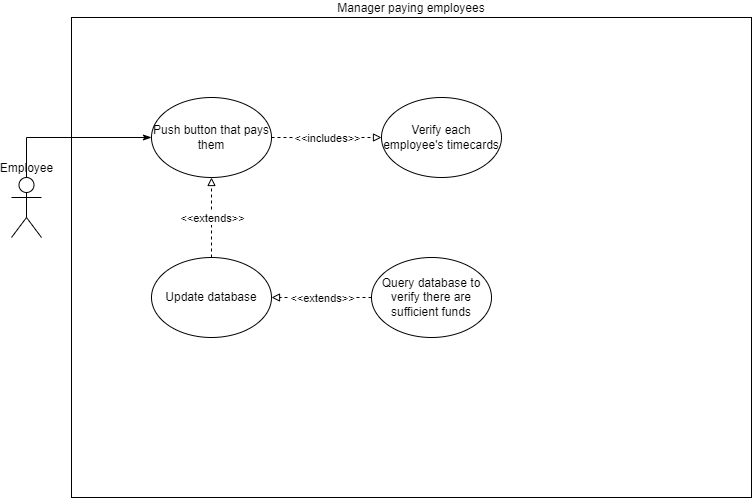

The diagram above was exported from draw.io. Its source (the exported page's mxGraphModel, read from the mxfile embedded in the PNG):
<mxGraphModel dx="1038" dy="539" grid="1" gridSize="10" guides="1" tooltips="1" connect="1" arrows="1" fold="1" page="1" pageScale="1" pageWidth="850" pageHeight="1100" math="0" shadow="0">
  <root>
    <mxCell id="0" />
    <mxCell id="1" parent="0" />
    <mxCell id="_lPnPYEXT0K2KWbVMuiK-1" value="Manager paying employees" style="rounded=0;whiteSpace=wrap;html=1;shadow=0;glass=0;sketch=0;labelPosition=center;verticalLabelPosition=top;align=center;verticalAlign=bottom;gradientColor=none;" vertex="1" parent="1">
      <mxGeometry x="80" y="40" width="680" height="480" as="geometry" />
    </mxCell>
    <mxCell id="_lPnPYEXT0K2KWbVMuiK-2" style="edgeStyle=orthogonalEdgeStyle;rounded=0;orthogonalLoop=1;jettySize=auto;html=1;endArrow=classicThin;endFill=1;" edge="1" parent="1" target="_lPnPYEXT0K2KWbVMuiK-11" source="_lPnPYEXT0K2KWbVMuiK-10">
      <mxGeometry relative="1" as="geometry">
        <mxPoint x="35" y="200" as="sourcePoint" />
        <Array as="points">
          <mxPoint x="35" y="160" />
          <mxPoint x="220" y="160" />
        </Array>
      </mxGeometry>
    </mxCell>
    <mxCell id="_lPnPYEXT0K2KWbVMuiK-3" value="Verify each employee's timecards" style="ellipse;whiteSpace=wrap;html=1;" vertex="1" parent="1">
      <mxGeometry x="390" y="120" width="120" height="80" as="geometry" />
    </mxCell>
    <mxCell id="_lPnPYEXT0K2KWbVMuiK-4" value="Update database" style="ellipse;whiteSpace=wrap;html=1;shadow=0;glass=1;sketch=0;" vertex="1" parent="1">
      <mxGeometry x="160" y="280" width="120" height="80" as="geometry" />
    </mxCell>
    <mxCell id="_lPnPYEXT0K2KWbVMuiK-5" value="" style="endArrow=block;html=1;rounded=0;dashed=1;endFill=0;" edge="1" parent="1" source="_lPnPYEXT0K2KWbVMuiK-4" target="_lPnPYEXT0K2KWbVMuiK-11">
      <mxGeometry relative="1" as="geometry">
        <mxPoint x="382.36917859666426" y="134.173536880485" as="sourcePoint" />
        <mxPoint x="280.00029271512574" y="120.0029611357929" as="targetPoint" />
      </mxGeometry>
    </mxCell>
    <mxCell id="_lPnPYEXT0K2KWbVMuiK-6" value="&amp;lt;&amp;lt;extends&amp;gt;&amp;gt;" style="edgeLabel;resizable=0;html=1;align=center;verticalAlign=middle;" connectable="0" vertex="1" parent="_lPnPYEXT0K2KWbVMuiK-5">
      <mxGeometry relative="1" as="geometry" />
    </mxCell>
    <mxCell id="_lPnPYEXT0K2KWbVMuiK-7" value="Query database to verify there are sufficient funds" style="ellipse;whiteSpace=wrap;html=1;shadow=0;glass=1;sketch=0;" vertex="1" parent="1">
      <mxGeometry x="380" y="280" width="120" height="80" as="geometry" />
    </mxCell>
    <mxCell id="_lPnPYEXT0K2KWbVMuiK-8" value="" style="endArrow=block;html=1;rounded=0;dashed=1;endFill=0;" edge="1" parent="1" source="_lPnPYEXT0K2KWbVMuiK-7" target="_lPnPYEXT0K2KWbVMuiK-4">
      <mxGeometry relative="1" as="geometry">
        <mxPoint x="600.004368540005" y="175.7785438199984" as="sourcePoint" />
        <mxPoint x="527.3356314599949" y="200.0014561800017" as="targetPoint" />
      </mxGeometry>
    </mxCell>
    <mxCell id="_lPnPYEXT0K2KWbVMuiK-9" value="&amp;lt;&amp;lt;extends&amp;gt;&amp;gt;" style="edgeLabel;resizable=0;html=1;align=center;verticalAlign=middle;" connectable="0" vertex="1" parent="_lPnPYEXT0K2KWbVMuiK-8">
      <mxGeometry relative="1" as="geometry" />
    </mxCell>
    <mxCell id="_lPnPYEXT0K2KWbVMuiK-10" value="Employee" style="shape=umlActor;verticalLabelPosition=top;verticalAlign=bottom;html=1;outlineConnect=0;labelPosition=center;align=center;" vertex="1" parent="1">
      <mxGeometry x="20" y="200" width="30" height="60" as="geometry" />
    </mxCell>
    <mxCell id="_lPnPYEXT0K2KWbVMuiK-11" value="Push button that pays them" style="ellipse;whiteSpace=wrap;html=1;" vertex="1" parent="1">
      <mxGeometry x="160" y="120" width="120" height="80" as="geometry" />
    </mxCell>
    <mxCell id="_lPnPYEXT0K2KWbVMuiK-14" value="" style="endArrow=block;html=1;rounded=0;dashed=1;endFill=0;" edge="1" parent="1" source="_lPnPYEXT0K2KWbVMuiK-11" target="_lPnPYEXT0K2KWbVMuiK-3">
      <mxGeometry relative="1" as="geometry">
        <mxPoint x="390.11411995503136" y="152.4658891783222" as="sourcePoint" />
        <mxPoint x="279.8728063579499" y="157.3968345061761" as="targetPoint" />
      </mxGeometry>
    </mxCell>
    <mxCell id="_lPnPYEXT0K2KWbVMuiK-15" value="&amp;lt;&amp;lt;includes&amp;gt;&amp;gt;" style="edgeLabel;resizable=0;html=1;align=center;verticalAlign=middle;" connectable="0" vertex="1" parent="_lPnPYEXT0K2KWbVMuiK-14">
      <mxGeometry relative="1" as="geometry" />
    </mxCell>
  </root>
</mxGraphModel>